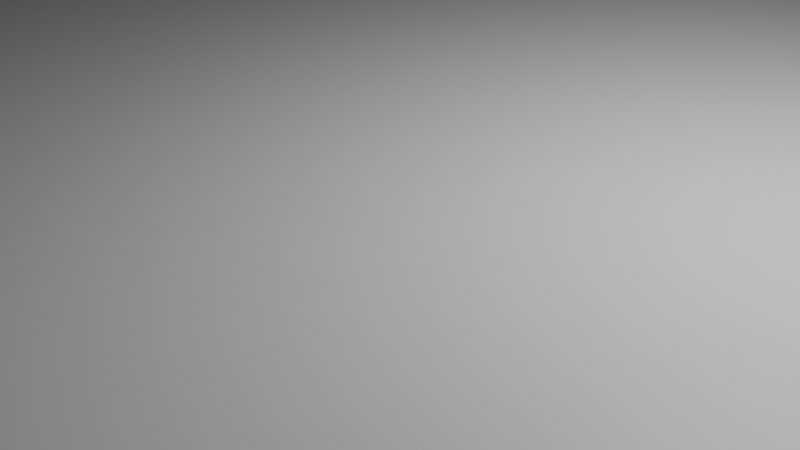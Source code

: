 # Source: ground.blend  (saved by Blender 4.2.66; exported with 4.5.12 LTS)
import bpy
from mathutils import Matrix  # noqa: F401  (used for matrix-valued properties, if any)

bpy.ops.wm.read_factory_settings(use_empty=True)
scene = bpy.context.scene
scene.name = 'Scene'

# ---- collections
col_collection = bpy.data.collections.new('Collection'); scene.collection.children.link(col_collection)

# ---- materials (node trees are filled in below, after node groups)
mat_material = bpy.data.materials.new('Material')
mat_material.alpha_threshold = 0.0
mat_material.use_transparent_shadow = False
mat_material.roughness = 0.5
mat_material.line_color = (0.0, 0.0, 0.0, 1.0)

# ---- material node trees
mat_material.use_nodes = True; mat_material.node_tree.nodes.clear()
_N = mat_material.node_tree.nodes; _L = mat_material.node_tree.links
n0 = _N.new('ShaderNodeOutputMaterial'); n0.name = 'Material Output'; n0.location = (300, 300)
n1 = _N.new('ShaderNodeBsdfPrincipled'); n1.name = 'Principled BSDF'; n1.location = (10, 300)
n1.inputs[3].default_value = 1.45
_L.new(n1.outputs[0], n0.inputs[0])
n0.is_active_output = True

# ---- world
world_world = bpy.data.worlds.new('World'); scene.world = world_world
world_world.use_nodes = True; world_world.node_tree.nodes.clear()
_N = world_world.node_tree.nodes; _L = world_world.node_tree.links
n0 = _N.new('ShaderNodeOutputWorld'); n0.name = 'World Output'; n0.location = (300, 300)
n1 = _N.new('ShaderNodeBackground'); n1.name = 'Background'; n1.location = (10, 300)
n1.inputs[0].default_value = (0.05088, 0.05088, 0.05088, 1.0)
_L.new(n1.outputs[0], n0.inputs[0])
n0.is_active_output = True
world_world.color = (0.05088, 0.05088, 0.05088)
world_world.sun_shadow_jitter_overblur = 0.0

# ---- cameras
cam_camera = bpy.data.cameras.new('Camera')
cam_camera.clip_end = 100.0
cam_camera.ortho_scale = 7.314

# ---- lights
light_light = bpy.data.lights.new('Light', 'POINT')
light_light.energy = 1000.0
light_light.shadow_soft_size = 0.1

# ---- meshes
me_cube = bpy.data.meshes.new('Cube')
me_cube.from_pydata([(1.0, 1.0, 1.0), (1.0, 1.0, -1.0), (1.0, -1.0, 1.0), (1.0, -1.0, -1.0), (-1.0, 1.0, 1.0), (-1.0, 1.0, -1.0), (-1.0, -1.0, 1.0), (-1.0, -1.0, -1.0)], [], [(0, 4, 6, 2), (3, 2, 6, 7), (7, 6, 4, 5), (5, 1, 3, 7), (1, 0, 2, 3), (5, 4, 0, 1)])
_uv = me_cube.uv_layers.new(name='UVMap')
_uv.uv.foreach_set('vector', [0.625, 0.5, 0.875, 0.5, 0.875, 0.75, 0.625, 0.75, 0.375, 0.75, 0.625, 0.75, 0.625, 1.0, 0.375, 1.0, 0.375, 0.0, 0.625, 0.0, 0.625, 0.25, 0.375, 0.25, 0.125, 0.5, 0.375, 0.5, 0.375, 0.75, 0.125, 0.75, 0.375, 0.5, 0.625, 0.5, 0.625, 0.75, 0.375, 0.75, 0.375, 0.25, 0.625, 0.25, 0.625, 0.5, 0.375, 0.5])
me_cube.materials.append(mat_material)
me_cube.use_mirror_vertex_groups = False
me_cube.update()

# ---- objects
ob_cube = bpy.data.objects.new('Cube', me_cube)
ob_light = bpy.data.objects.new('Light', light_light)
ob_camera = bpy.data.objects.new('Camera', cam_camera)

# ---- transforms, parenting, visibility, modifiers, constraints
ob_cube.location = (0.0, 0.0, 0.0)
ob_cube.scale = (50.0, 50.0, 1.0)
ob_cube.lock_rotations_4d = False
ob_cube.empty_display_type = 'ARROWS'
ob_cube.lineart.crease_threshold = 0.0
ob_light.location = (4.076, 1.005, 5.904)
ob_light.rotation_euler = (0.6503, 0.05522, 1.866)
ob_light.lock_rotations_4d = False
ob_light.empty_display_type = 'ARROWS'
ob_light.color = (0.0, 0.0, 0.0, 0.0)
ob_light.lineart.crease_threshold = 0.0
ob_camera.location = (7.359, -6.926, 4.958)
ob_camera.rotation_euler = (1.109, 0.0, 0.8149)
ob_camera.lock_rotations_4d = False
ob_camera.empty_display_type = 'ARROWS'
ob_camera.color = (0.0, 0.0, 0.0, 0.0)
ob_camera.display_type = 'WIRE'
ob_camera.lineart.crease_threshold = 0.0

# ---- collection membership
col_collection.objects.link(ob_cube)
col_collection.objects.link(ob_light)
col_collection.objects.link(ob_camera)

# ---- scene / render settings (as saved in the file)
scene.camera = ob_camera
scene.frame_start = 1; scene.frame_end = 250; scene.frame_set(1)
scene.render.engine = 'BLENDER_EEVEE_NEXT'
bpy.context.view_layer.update()
